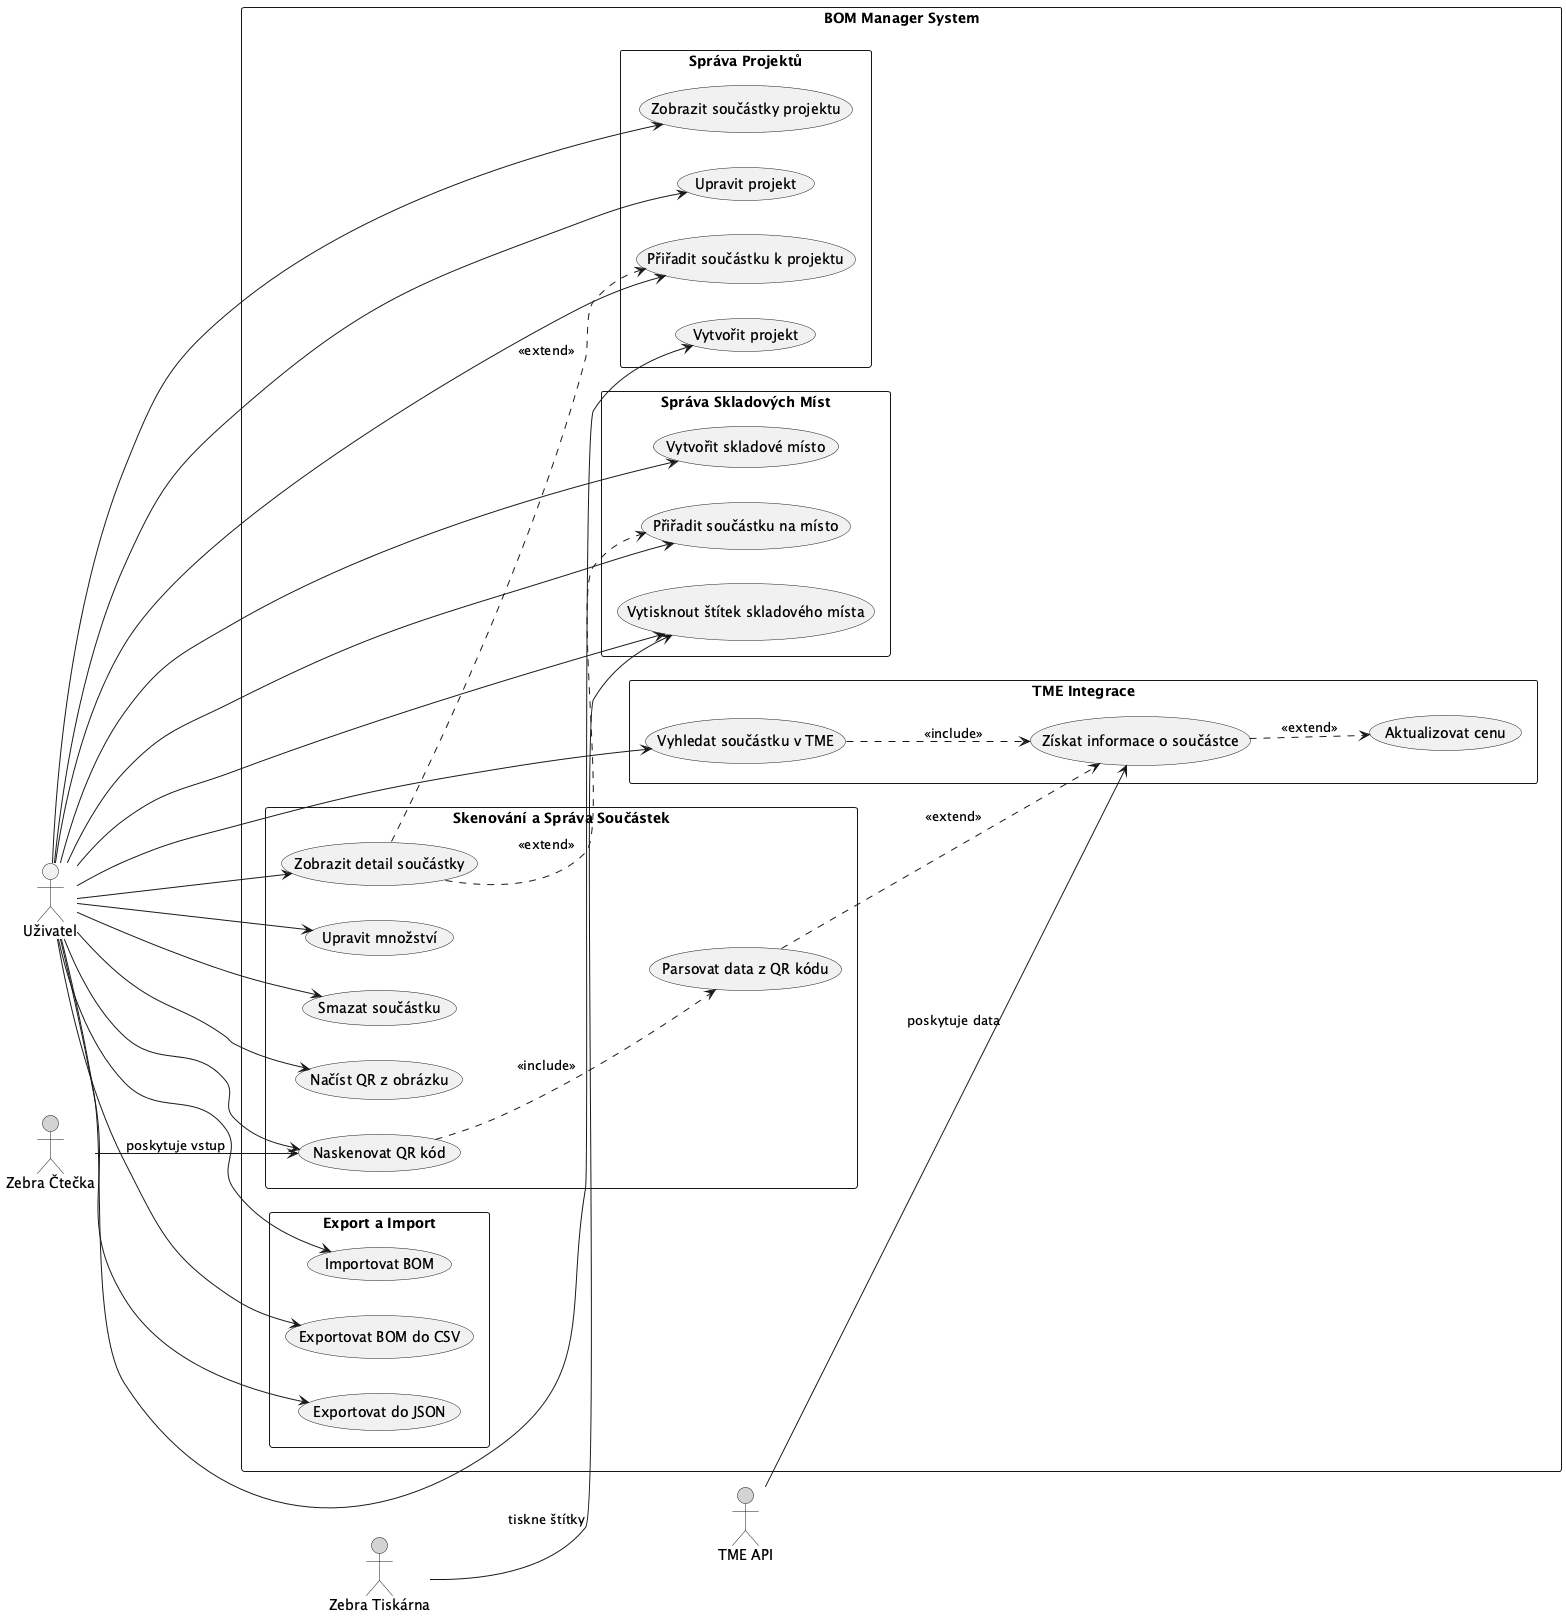

The diagram above was rendered by PlantUML. Its source (embedded in the PNG):
@startuml BOM Manager - Use Case Diagram

left to right direction
skinparam packageStyle rectangle

actor "Uživatel" as User
actor "Zebra Čtečka" as Scanner #lightgray
actor "TME API" as TMEAPI #lightgray
actor "Zebra Tiskárna" as Printer #lightgray

rectangle "BOM Manager System" {
  
  package "Skenování a Správa Součástek" {
    usecase "Naskenovat QR kód" as UC1
    usecase "Parsovat data z QR kódu" as UC2
    usecase "Zobrazit detail součástky" as UC3
    usecase "Upravit množství" as UC4
    usecase "Smazat součástku" as UC5
    usecase "Načíst QR z obrázku" as UC15
  }
  
  package "Správa Projektů" {
    usecase "Vytvořit projekt" as UC6
    usecase "Přiřadit součástku k projektu" as UC7
    usecase "Zobrazit součástky projektu" as UC8
    usecase "Upravit projekt" as UC9
  }
  
  package "Správa Skladových Míst" {
    usecase "Vytvořit skladové místo" as UC10
    usecase "Přiřadit součástku na místo" as UC11
    usecase "Vytisknout štítek skladového místa" as UC12
  }
  
  package "Export a Import" {
    usecase "Exportovat BOM do CSV" as UC13
    usecase "Exportovat do JSON" as UC14
    usecase "Importovat BOM" as UC16
  }
  
  package "TME Integrace" {
    usecase "Vyhledat součástku v TME" as UC17
    usecase "Získat informace o součástce" as UC18
    usecase "Aktualizovat cenu" as UC19
  }
}

' Vztahy uživatele
User --> UC1
User --> UC3
User --> UC4
User --> UC5
User --> UC6
User --> UC7
User --> UC8
User --> UC9
User --> UC10
User --> UC11
User --> UC12
User --> UC13
User --> UC14
User --> UC15
User --> UC16
User --> UC17

' Extends a includes vztahy
UC1 ..> UC2 : <<include>>
UC2 ..> UC18 : <<extend>>
UC3 ..> UC7 : <<extend>>
UC3 ..> UC11 : <<extend>>

UC17 ..> UC18 : <<include>>
UC18 ..> UC19 : <<extend>>

' Vztahy k externím aktérům
Scanner --> UC1 : poskytuje vstup
TMEAPI --> UC18 : poskytuje data
Printer --> UC12 : tiskne štítky

@enduml